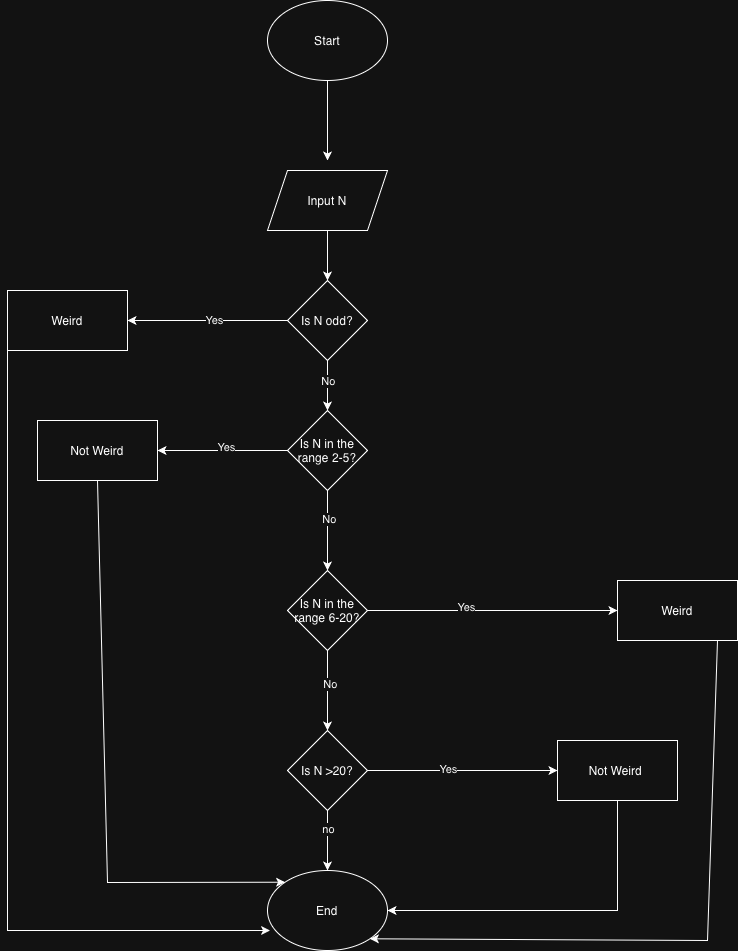

The diagram above was exported from draw.io. Its source (the exported page's mxGraphModel, read from the mxfile embedded in the PNG):
<mxGraphModel dx="1505" dy="990" grid="1" gridSize="10" guides="1" tooltips="1" connect="1" arrows="1" fold="1" page="1" pageScale="1" pageWidth="850" pageHeight="1100" math="0" shadow="0">
  <root>
    <mxCell id="0" />
    <mxCell id="1" parent="0" />
    <mxCell id="Wo8WbeiyLHi-rV_VnJOt-1" edge="1" parent="1" source="hQt1srIcO3OzN78LUGtx-1" style="edgeStyle=orthogonalEdgeStyle;rounded=0;orthogonalLoop=1;jettySize=auto;html=1;">
      <mxGeometry relative="1" as="geometry">
        <mxPoint x="440" y="240" as="targetPoint" />
      </mxGeometry>
    </mxCell>
    <mxCell id="hQt1srIcO3OzN78LUGtx-1" parent="1" style="ellipse;whiteSpace=wrap;html=1;" value="Start" vertex="1">
      <mxGeometry height="80" width="120" x="380" y="80" as="geometry" />
    </mxCell>
    <mxCell id="Wo8WbeiyLHi-rV_VnJOt-3" edge="1" parent="1" source="Wo8WbeiyLHi-rV_VnJOt-2" style="edgeStyle=orthogonalEdgeStyle;rounded=0;orthogonalLoop=1;jettySize=auto;html=1;">
      <mxGeometry relative="1" as="geometry">
        <mxPoint x="440" y="360" as="targetPoint" />
      </mxGeometry>
    </mxCell>
    <mxCell id="Wo8WbeiyLHi-rV_VnJOt-2" parent="1" style="shape=parallelogram;perimeter=parallelogramPerimeter;whiteSpace=wrap;html=1;fixedSize=1;" value="Input N" vertex="1">
      <mxGeometry height="60" width="120" x="380" y="250" as="geometry" />
    </mxCell>
    <mxCell id="Wo8WbeiyLHi-rV_VnJOt-5" edge="1" parent="1" source="Wo8WbeiyLHi-rV_VnJOt-4" style="edgeStyle=orthogonalEdgeStyle;rounded=0;orthogonalLoop=1;jettySize=auto;html=1;entryX=1;entryY=0.5;entryDx=0;entryDy=0;" target="Wo8WbeiyLHi-rV_VnJOt-7">
      <mxGeometry relative="1" as="geometry">
        <mxPoint x="280" y="400" as="targetPoint" />
      </mxGeometry>
    </mxCell>
    <mxCell id="Wo8WbeiyLHi-rV_VnJOt-6" connectable="0" parent="Wo8WbeiyLHi-rV_VnJOt-5" style="edgeLabel;html=1;align=center;verticalAlign=middle;resizable=0;points=[];" value="Yes" vertex="1">
      <mxGeometry relative="1" x="-0.0833" y="-1" as="geometry">
        <mxPoint as="offset" />
      </mxGeometry>
    </mxCell>
    <mxCell id="Wo8WbeiyLHi-rV_VnJOt-8" edge="1" parent="1" source="Wo8WbeiyLHi-rV_VnJOt-4" style="edgeStyle=orthogonalEdgeStyle;rounded=0;orthogonalLoop=1;jettySize=auto;html=1;">
      <mxGeometry relative="1" as="geometry">
        <mxPoint x="440" y="490" as="targetPoint" />
      </mxGeometry>
    </mxCell>
    <mxCell id="Wo8WbeiyLHi-rV_VnJOt-9" connectable="0" parent="Wo8WbeiyLHi-rV_VnJOt-8" style="edgeLabel;html=1;align=center;verticalAlign=middle;resizable=0;points=[];" value="No" vertex="1">
      <mxGeometry relative="1" x="-0.2" as="geometry">
        <mxPoint as="offset" />
      </mxGeometry>
    </mxCell>
    <mxCell id="Wo8WbeiyLHi-rV_VnJOt-4" parent="1" style="rhombus;whiteSpace=wrap;html=1;" value="Is N odd?" vertex="1">
      <mxGeometry height="80" width="80" x="400" y="360" as="geometry" />
    </mxCell>
    <mxCell id="Wo8WbeiyLHi-rV_VnJOt-7" parent="1" style="rounded=0;whiteSpace=wrap;html=1;" value="Weird" vertex="1">
      <mxGeometry height="60" width="120" x="120" y="370" as="geometry" />
    </mxCell>
    <mxCell id="Wo8WbeiyLHi-rV_VnJOt-11" edge="1" parent="1" source="Wo8WbeiyLHi-rV_VnJOt-10" style="edgeStyle=orthogonalEdgeStyle;rounded=0;orthogonalLoop=1;jettySize=auto;html=1;">
      <mxGeometry relative="1" as="geometry">
        <mxPoint x="440" y="650" as="targetPoint" />
      </mxGeometry>
    </mxCell>
    <mxCell id="Wo8WbeiyLHi-rV_VnJOt-33" connectable="0" parent="Wo8WbeiyLHi-rV_VnJOt-11" style="edgeLabel;html=1;align=center;verticalAlign=middle;resizable=0;points=[];" value="No" vertex="1">
      <mxGeometry relative="1" x="-0.2812" y="1" as="geometry">
        <mxPoint as="offset" />
      </mxGeometry>
    </mxCell>
    <mxCell id="Wo8WbeiyLHi-rV_VnJOt-17" edge="1" parent="1" source="Wo8WbeiyLHi-rV_VnJOt-10" style="edgeStyle=orthogonalEdgeStyle;rounded=0;orthogonalLoop=1;jettySize=auto;html=1;">
      <mxGeometry relative="1" as="geometry">
        <mxPoint x="270" y="530" as="targetPoint" />
      </mxGeometry>
    </mxCell>
    <mxCell id="Wo8WbeiyLHi-rV_VnJOt-18" connectable="0" parent="Wo8WbeiyLHi-rV_VnJOt-17" style="edgeLabel;html=1;align=center;verticalAlign=middle;resizable=0;points=[];" value="Yes" vertex="1">
      <mxGeometry relative="1" x="-0.0526" y="-4" as="geometry">
        <mxPoint as="offset" />
      </mxGeometry>
    </mxCell>
    <mxCell id="Wo8WbeiyLHi-rV_VnJOt-10" parent="1" style="rhombus;whiteSpace=wrap;html=1;" value="Is N in the range 2-5?" vertex="1">
      <mxGeometry height="80" width="80" x="400" y="490" as="geometry" />
    </mxCell>
    <mxCell id="Wo8WbeiyLHi-rV_VnJOt-13" edge="1" parent="1" source="Wo8WbeiyLHi-rV_VnJOt-12" style="edgeStyle=orthogonalEdgeStyle;rounded=0;orthogonalLoop=1;jettySize=auto;html=1;">
      <mxGeometry relative="1" as="geometry">
        <mxPoint x="440" y="810" as="targetPoint" />
      </mxGeometry>
    </mxCell>
    <mxCell id="Wo8WbeiyLHi-rV_VnJOt-34" connectable="0" parent="Wo8WbeiyLHi-rV_VnJOt-13" style="edgeLabel;html=1;align=center;verticalAlign=middle;resizable=0;points=[];" value="No" vertex="1">
      <mxGeometry relative="1" x="-0.1562" y="3" as="geometry">
        <mxPoint x="-1" as="offset" />
      </mxGeometry>
    </mxCell>
    <mxCell id="Wo8WbeiyLHi-rV_VnJOt-20" edge="1" parent="1" source="Wo8WbeiyLHi-rV_VnJOt-12" style="edgeStyle=orthogonalEdgeStyle;rounded=0;orthogonalLoop=1;jettySize=auto;html=1;">
      <mxGeometry relative="1" as="geometry">
        <mxPoint x="730" y="690" as="targetPoint" />
      </mxGeometry>
    </mxCell>
    <mxCell id="Wo8WbeiyLHi-rV_VnJOt-21" connectable="0" parent="Wo8WbeiyLHi-rV_VnJOt-20" style="edgeLabel;html=1;align=center;verticalAlign=middle;resizable=0;points=[];" value="Yes" vertex="1">
      <mxGeometry relative="1" x="-0.2132" y="4" as="geometry">
        <mxPoint as="offset" />
      </mxGeometry>
    </mxCell>
    <mxCell id="Wo8WbeiyLHi-rV_VnJOt-12" parent="1" style="rhombus;whiteSpace=wrap;html=1;" value="Is N in the range 6-20?" vertex="1">
      <mxGeometry height="80" width="80" x="400" y="650" as="geometry" />
    </mxCell>
    <mxCell id="Wo8WbeiyLHi-rV_VnJOt-15" edge="1" parent="1" source="Wo8WbeiyLHi-rV_VnJOt-14" style="edgeStyle=orthogonalEdgeStyle;rounded=0;orthogonalLoop=1;jettySize=auto;html=1;">
      <mxGeometry relative="1" as="geometry">
        <mxPoint x="440" y="950" as="targetPoint" />
      </mxGeometry>
    </mxCell>
    <mxCell id="Wo8WbeiyLHi-rV_VnJOt-26" connectable="0" parent="Wo8WbeiyLHi-rV_VnJOt-15" style="edgeLabel;html=1;align=center;verticalAlign=middle;resizable=0;points=[];" value="no" vertex="1">
      <mxGeometry relative="1" x="-0.375" as="geometry">
        <mxPoint as="offset" />
      </mxGeometry>
    </mxCell>
    <mxCell id="Wo8WbeiyLHi-rV_VnJOt-23" edge="1" parent="1" source="Wo8WbeiyLHi-rV_VnJOt-14" style="edgeStyle=orthogonalEdgeStyle;rounded=0;orthogonalLoop=1;jettySize=auto;html=1;">
      <mxGeometry relative="1" as="geometry">
        <mxPoint x="670" y="850" as="targetPoint" />
      </mxGeometry>
    </mxCell>
    <mxCell id="Wo8WbeiyLHi-rV_VnJOt-24" connectable="0" parent="Wo8WbeiyLHi-rV_VnJOt-23" style="edgeLabel;html=1;align=center;verticalAlign=middle;resizable=0;points=[];" value="Yes" vertex="1">
      <mxGeometry relative="1" x="-0.1579" y="3" as="geometry">
        <mxPoint y="1" as="offset" />
      </mxGeometry>
    </mxCell>
    <mxCell id="Wo8WbeiyLHi-rV_VnJOt-14" parent="1" style="rhombus;whiteSpace=wrap;html=1;" value="Is N &amp;gt;20?" vertex="1">
      <mxGeometry height="80" width="80" x="400" y="810" as="geometry" />
    </mxCell>
    <mxCell id="Wo8WbeiyLHi-rV_VnJOt-16" parent="1" style="ellipse;whiteSpace=wrap;html=1;" value="End" vertex="1">
      <mxGeometry height="80" width="120" x="380" y="950" as="geometry" />
    </mxCell>
    <mxCell id="Wo8WbeiyLHi-rV_VnJOt-19" parent="1" style="rounded=0;whiteSpace=wrap;html=1;" value="Not Weird" vertex="1">
      <mxGeometry height="60" width="120" x="150" y="500" as="geometry" />
    </mxCell>
    <mxCell id="Wo8WbeiyLHi-rV_VnJOt-22" parent="1" style="rounded=0;whiteSpace=wrap;html=1;" value="Weird" vertex="1">
      <mxGeometry height="60" width="120" x="730" y="660" as="geometry" />
    </mxCell>
    <mxCell id="Wo8WbeiyLHi-rV_VnJOt-25" parent="1" style="rounded=0;whiteSpace=wrap;html=1;" value="Not Weird&amp;nbsp;" vertex="1">
      <mxGeometry height="60" width="120" x="670" y="820" as="geometry" />
    </mxCell>
    <mxCell id="Wo8WbeiyLHi-rV_VnJOt-29" edge="1" parent="1" style="endArrow=classic;html=1;rounded=0;entryX=0.021;entryY=0.75;entryDx=0;entryDy=0;entryPerimeter=0;" target="Wo8WbeiyLHi-rV_VnJOt-16" value="">
      <mxGeometry height="50" relative="1" width="50" as="geometry">
        <Array as="points">
          <mxPoint x="120" y="1010" />
        </Array>
        <mxPoint x="120" y="410" as="sourcePoint" />
        <mxPoint x="170" y="360" as="targetPoint" />
      </mxGeometry>
    </mxCell>
    <mxCell id="Wo8WbeiyLHi-rV_VnJOt-30" edge="1" parent="1" style="endArrow=classic;html=1;rounded=0;entryX=0;entryY=0;entryDx=0;entryDy=0;" target="Wo8WbeiyLHi-rV_VnJOt-16" value="">
      <mxGeometry height="50" relative="1" width="50" as="geometry">
        <Array as="points">
          <mxPoint x="220" y="962" />
        </Array>
        <mxPoint x="210" y="560" as="sourcePoint" />
        <mxPoint x="260" y="510" as="targetPoint" />
      </mxGeometry>
    </mxCell>
    <mxCell id="Wo8WbeiyLHi-rV_VnJOt-31" edge="1" parent="1" style="endArrow=classic;html=1;rounded=0;entryX=1;entryY=0.5;entryDx=0;entryDy=0;" target="Wo8WbeiyLHi-rV_VnJOt-16" value="">
      <mxGeometry height="50" relative="1" width="50" as="geometry">
        <Array as="points">
          <mxPoint x="730" y="990" />
        </Array>
        <mxPoint x="730" y="880" as="sourcePoint" />
        <mxPoint x="780" y="830" as="targetPoint" />
      </mxGeometry>
    </mxCell>
    <mxCell id="Wo8WbeiyLHi-rV_VnJOt-32" edge="1" parent="1" style="endArrow=classic;html=1;rounded=0;entryX=1;entryY=1;entryDx=0;entryDy=0;" target="Wo8WbeiyLHi-rV_VnJOt-16" value="">
      <mxGeometry height="50" relative="1" width="50" as="geometry">
        <Array as="points">
          <mxPoint x="820" y="1020" />
        </Array>
        <mxPoint x="830" y="720" as="sourcePoint" />
        <mxPoint x="880" y="670" as="targetPoint" />
      </mxGeometry>
    </mxCell>
  </root>
</mxGraphModel>